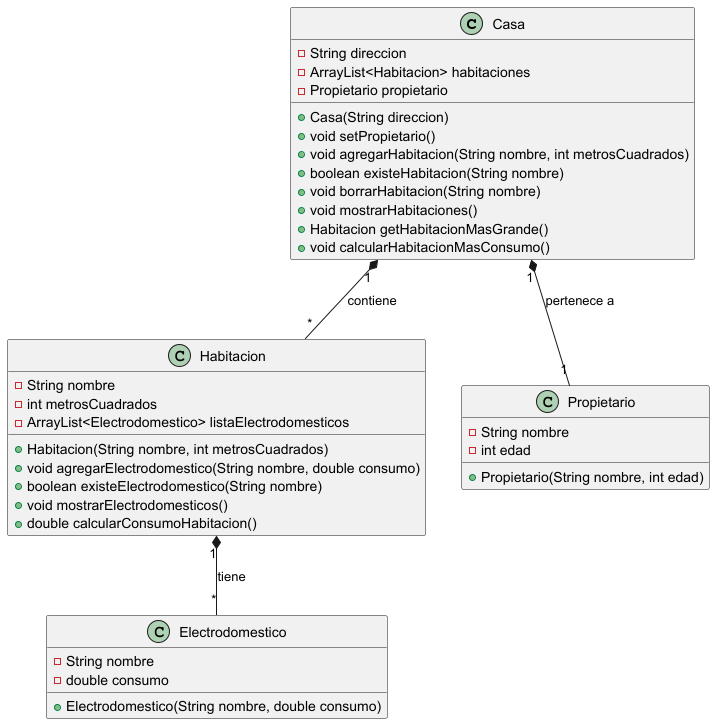

The diagram above was rendered by PlantUML. Its source (embedded in the PNG):
@startuml

class Casa {
    - String direccion
    - ArrayList<Habitacion> habitaciones
    - Propietario propietario
    + Casa(String direccion)
    + void setPropietario()
    + void agregarHabitacion(String nombre, int metrosCuadrados)
    + boolean existeHabitacion(String nombre)
    + void borrarHabitacion(String nombre)
    + void mostrarHabitaciones()
    + Habitacion getHabitacionMasGrande()
    + void calcularHabitacionMasConsumo()
}

class Habitacion {
    - String nombre
    - int metrosCuadrados
    - ArrayList<Electrodomestico> listaElectrodomesticos
    + Habitacion(String nombre, int metrosCuadrados)
    + void agregarElectrodomestico(String nombre, double consumo)
    + boolean existeElectrodomestico(String nombre)
    + void mostrarElectrodomesticos()
    + double calcularConsumoHabitacion()
}

class Electrodomestico {
    - String nombre
    - double consumo
    + Electrodomestico(String nombre, double consumo)
}

class Propietario {
    - String nombre
    - int edad
    + Propietario(String nombre, int edad)
}

Casa "1" *-- "*" Habitacion : contiene
Habitacion "1" *-- "*" Electrodomestico : tiene
Casa "1" *-- "1" Propietario : pertenece a
@enduml